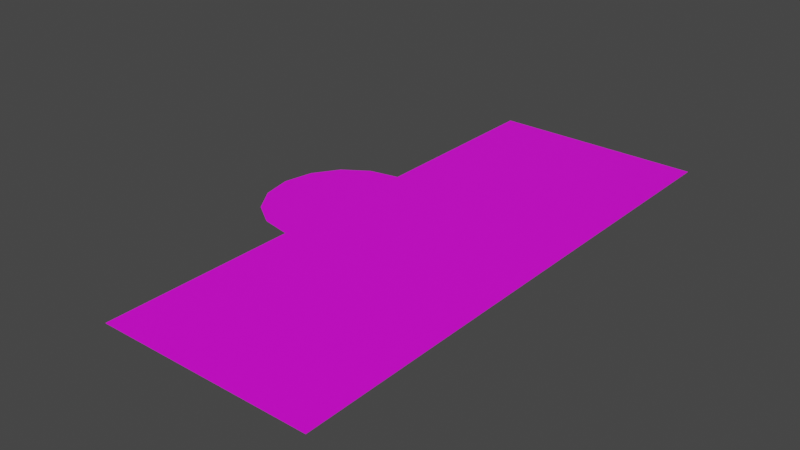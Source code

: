 # Source: base_ground.blend  (saved by Blender 3.1.7; exported with 4.5.12 LTS)
import bpy
from mathutils import Matrix  # noqa: F401  (used for matrix-valued properties, if any)

bpy.ops.wm.read_factory_settings(use_empty=True)
scene = bpy.context.scene
scene.name = 'Scene'

# ---- collections
col_collection = bpy.data.collections.new('Collection'); scene.collection.children.link(col_collection)

# ---- images (referenced by path relative to the original .blend; pixels are not part of the script)
import os
ASSET_DIR = os.environ.get("B2B_ASSET_DIR", "")  # directory of the original .blend (textures are referenced by path, not embedded)
HERE = os.path.dirname(os.path.abspath(__file__))  # packed textures are extracted next to this script under _unpacked/

def load_image(name, relpath, width, height, colorspace="sRGB"):
    """Load a texture the original file referenced (path relative to the .blend, or extracted next to this script)."""
    p = next((c for c in (os.path.join(HERE, relpath), os.path.join(ASSET_DIR, relpath)) if relpath and os.path.exists(c)), "")
    if p:
        img = bpy.data.images.load(p, check_existing=True)
        img.name = name
    else:  # same state as the original file: an image datablock whose file is absent (Cycles renders it pink)
        img = bpy.data.images.new(name, width, height)
        img.source = "FILE"
        img.filepath = "//" + (relpath or name)
    img.colorspace_settings.name = colorspace
    return img
img_floor0_texture_png_001 = load_image('floor0_texture.png.001', 'floor0_texture.png', 1024, 1024, 'sRGB')
img_wall0_texture_png_001 = load_image('wall0_texture.png.001', 'wall0_texture.png', 1024, 1024, 'sRGB')

# ---- materials (node trees are filled in below, after node groups)
mat_floor0_material = bpy.data.materials.new('floor0_material')
mat_floor0_material.use_transparent_shadow = False
mat_floor0_material.roughness = 0.5257
mat_wall0_material_001 = bpy.data.materials.new('wall0_material.001')
mat_wall0_material_001.use_transparent_shadow = False
mat_wall0_material_001.roughness = 0.5257
mat_material_001 = bpy.data.materials.new('Material.001')
mat_material_001.use_transparent_shadow = False
mat_material_001.roughness = 0.5

# ---- node groups
ng_auto_smooth = bpy.data.node_groups.new('Auto Smooth', 'GeometryNodeTree')
_s = ng_auto_smooth.interface.new_socket(name='Geometry', in_out='OUTPUT', socket_type='NodeSocketGeometry')
_s = ng_auto_smooth.interface.new_socket(name='Geometry', in_out='INPUT', socket_type='NodeSocketGeometry')
_s = ng_auto_smooth.interface.new_socket(name='Angle', in_out='INPUT', socket_type='NodeSocketFloat')
_s.subtype = 'ANGLE'
_s.min_value = 0.0
_s.max_value = 3.142
ng_auto_smooth.is_modifier = True
_N = ng_auto_smooth.nodes; _L = ng_auto_smooth.links
n0 = _N.new('NodeGroupOutput'); n0.name = 'Group Output'; n0.location = (480, -100)
n1 = _N.new('NodeGroupInput'); n1.name = 'Group Input'; n1.location = (-420, -300)
n2 = _N.new('NodeGroupInput'); n2.name = 'Group Input.001'; n2.location = (-60, -100)
n3 = _N.new('GeometryNodeSetShadeSmooth'); n3.name = 'Set Shade Smooth'; n3.location = (120, -100)
n3.domain = 'EDGE'
n4 = _N.new('GeometryNodeSetShadeSmooth'); n4.name = 'Set Shade Smooth.001'; n4.location = (300, -100)
n5 = _N.new('GeometryNodeInputMeshEdgeAngle'); n5.name = 'Edge Angle'; n5.location = (-420, -220)
n6 = _N.new('GeometryNodeInputEdgeSmooth'); n6.name = 'Is Edge Smooth'; n6.location = (-60, -160)
n7 = _N.new('GeometryNodeInputShadeSmooth'); n7.name = 'Is Face Smooth'; n7.location = (-240, -340)
n8 = _N.new('FunctionNodeBooleanMath'); n8.name = 'Boolean Math'; n8.location = (-60, -220)
n9 = _N.new('FunctionNodeCompare'); n9.name = 'Compare'; n9.location = (-240, -180)
n9.operation = 'LESS_EQUAL'
_L.new(n5.outputs[0], n9.inputs[0])
_L.new(n4.outputs[0], n0.inputs[0])
_L.new(n1.outputs[1], n9.inputs[1])
_L.new(n9.outputs[0], n8.inputs[0])
_L.new(n7.outputs[0], n8.inputs[1])
_L.new(n2.outputs[0], n3.inputs[0])
_L.new(n6.outputs[0], n3.inputs[1])
_L.new(n3.outputs[0], n4.inputs[0])
_L.new(n8.outputs[0], n3.inputs[2])
n0.is_active_output = True

# ---- material node trees
mat_floor0_material.use_nodes = True; mat_floor0_material.node_tree.nodes.clear()
_N = mat_floor0_material.node_tree.nodes; _L = mat_floor0_material.node_tree.links
n0 = _N.new('ShaderNodeBsdfPrincipled'); n0.name = 'Principled BSDF'; n0.location = (10, 300)
n0.distribution = 'GGX'
n0.subsurface_method = 'RANDOM_WALK_SKIN'
n0.inputs[2].default_value = 0.5257
n0.inputs[3].default_value = 1.45
n0.inputs[27].default_value = (0.0, 0.0, 0.0, 1.0)
n0.inputs[28].default_value = 1.0
n1 = _N.new('ShaderNodeOutputMaterial'); n1.name = 'Material Output'; n1.location = (300, 300)
n2 = _N.new('ShaderNodeTexImage'); n2.name = 'Image Texture'; n2.location = (-300, 600)
n2.image = img_floor0_texture_png_001
_L.new(n0.outputs[0], n1.inputs[0])
_L.new(n2.outputs[0], n0.inputs[0])
n1.is_active_output = True
mat_wall0_material_001.use_nodes = True; mat_wall0_material_001.node_tree.nodes.clear()
_N = mat_wall0_material_001.node_tree.nodes; _L = mat_wall0_material_001.node_tree.links
n0 = _N.new('ShaderNodeBsdfPrincipled'); n0.name = 'Principled BSDF'; n0.location = (10, 300)
n0.distribution = 'GGX'
n0.subsurface_method = 'RANDOM_WALK_SKIN'
n0.inputs[2].default_value = 0.5257
n0.inputs[3].default_value = 1.45
n0.inputs[27].default_value = (0.0, 0.0, 0.0, 1.0)
n0.inputs[28].default_value = 1.0
n1 = _N.new('ShaderNodeOutputMaterial'); n1.name = 'Material Output'; n1.location = (300, 300)
n2 = _N.new('ShaderNodeTexImage'); n2.name = 'Image Texture'; n2.location = (-300, 600)
n2.image = img_wall0_texture_png_001
_L.new(n0.outputs[0], n1.inputs[0])
_L.new(n2.outputs[0], n0.inputs[0])
n1.is_active_output = True
mat_material_001.use_nodes = True; mat_material_001.node_tree.nodes.clear()
_N = mat_material_001.node_tree.nodes; _L = mat_material_001.node_tree.links
n0 = _N.new('ShaderNodeBsdfPrincipled'); n0.name = 'Principled BSDF'; n0.location = (10, 300)
n0.distribution = 'GGX'
n0.subsurface_method = 'RANDOM_WALK_SKIN'
n0.inputs[3].default_value = 1.45
n0.inputs[27].default_value = (0.0, 0.0, 0.0, 1.0)
n0.inputs[28].default_value = 1.0
n1 = _N.new('ShaderNodeOutputMaterial'); n1.name = 'Material Output'; n1.location = (300, 300)
n2 = _N.new('ShaderNodeTexImage'); n2.name = 'Image Texture'; n2.location = (-300, 600)
n2.image = img_wall0_texture_png_001
_L.new(n0.outputs[0], n1.inputs[0])
_L.new(n2.outputs[0], n0.inputs[0])
n1.is_active_output = True

# ---- world
world_world = bpy.data.worlds.new('World'); scene.world = world_world
world_world.use_nodes = True; world_world.node_tree.nodes.clear()
_N = world_world.node_tree.nodes; _L = world_world.node_tree.links
n0 = _N.new('ShaderNodeOutputWorld'); n0.name = 'World Output'; n0.location = (300, 300)
n1 = _N.new('ShaderNodeBackground'); n1.name = 'Background'; n1.location = (10, 300)
n1.inputs[0].default_value = (0.05088, 0.05088, 0.05088, 1.0)
_L.new(n1.outputs[0], n0.inputs[0])
n0.is_active_output = True
world_world.color = (0.05088, 0.05088, 0.05088)
world_world.use_sun_shadow = False
world_world.sun_shadow_jitter_overblur = 0.0

# ---- meshes
me_circle = bpy.data.meshes.new('Circle')
me_circle.from_pydata([(-7.061, 0.0, 8.609), (-9.657, 0.0, 10.34), (-11.39, 0.0, 12.94), (-12.0, 0.0, 16.0), (-11.39, 0.0, 19.06), (-9.657, 0.0, 21.66), (-7.082, 0.0, 23.39), (-3.98, 0.0, 24.0), (-4.0, 0.0, 8.0)], [], [(0, 1, 2, 3, 4, 5, 6, 7, 8)])
me_circle.polygons.foreach_set('use_smooth', [True] * 1)
_k = set([(0, 1), (0, 8), (1, 2), (2, 3), (3, 4), (4, 5), (5, 6), (6, 7), (7, 8)])
me_circle.attributes.new('sharp_edge', 'BOOLEAN', 'EDGE').data.foreach_set('value', [ (min(e.vertices), max(e.vertices)) in _k for e in me_circle.edges])
_uv = me_circle.uv_layers.new(name='UVMap')
_uv.uv.foreach_set('vector', [0.0, 0.0, 0.0, 0.0, 0.0, 0.0, 0.0, 0.0, 0.0, 0.0, 0.0, 0.0, 0.0, 0.0, 0.0, 0.0, 0.0, 0.0])
me_circle.materials.append(mat_floor0_material)
me_circle.use_remesh_fix_poles = True
me_circle.use_remesh_preserve_attributes = False
me_circle.update()
me_circle.normals_split_custom_set([tuple(v) for v in zip(*[iter([0.0, 1.0, 0.0, 0.0, 1.0, 0.0, 0.0, 1.0, 0.0, 0.0, 1.0, 0.0, 0.0, 1.0, 0.0, 0.0, 1.0, 0.0, 0.0, 1.0, 0.0, 0.0, 1.0, 0.0, 0.0, 1.0, 0.0])] * 3)])
me_circle_001 = bpy.data.meshes.new('Circle.001')
me_circle_001.from_pydata([(-7.061, 0.0, 8.609), (-4.0, 0.0, 8.0)], [(0, 1)], [])
me_circle_001.materials.append(mat_wall0_material_001)
me_circle_001.use_remesh_fix_poles = True
me_circle_001.use_remesh_preserve_attributes = False
me_circle_001.update()
me_floor0_cube_003 = bpy.data.meshes.new('floor0_Cube.003')
me_floor0_cube_003.from_pydata([(-1.0, -0.05, 1.0), (-1.0, 0.0, 1.0), (-1.0, 0.0, -1.0), (-1.0, -0.05, -1.0), (1.0, 0.0, -1.0), (1.0, -0.05, -1.0), (1.0, 0.0, 1.0), (1.0, -0.05, 1.0)], [], [(0, 1, 2, 3), (3, 2, 4, 5), (5, 4, 6, 7), (7, 6, 1, 0), (4, 2, 1, 6)])
me_floor0_cube_003.polygons.foreach_set('use_smooth', [True] * 5)
_k = set([(0, 1), (1, 2), (1, 6), (2, 3), (2, 4), (4, 5), (4, 6), (6, 7)])
me_floor0_cube_003.attributes.new('sharp_edge', 'BOOLEAN', 'EDGE').data.foreach_set('value', [ (min(e.vertices), max(e.vertices)) in _k for e in me_floor0_cube_003.edges])
_uv = me_floor0_cube_003.uv_layers.new(name='UVMap')
_uv.uv.foreach_set('vector', [0.55, 0.5, 0.5375, 0.5, 0.5375, 0.0, 0.55, 0.0, 0.5375, 0.5, 0.525, 0.5, 0.525, 0.0, 0.5375, 0.0, 0.525, 0.5, 0.5125, 0.5, 0.5125, 0.0, 0.525, 0.0, 0.5125, 0.5, 0.5, 0.5, 0.5, 0.0, 0.5125, 0.0, 0.0, 0.0, 1.0, 0.0, 1.0, 1.0, 0.0, 1.0])
me_floor0_cube_003.materials.append(mat_floor0_material)
me_floor0_cube_003.use_remesh_fix_poles = True
me_floor0_cube_003.use_remesh_preserve_attributes = False
me_floor0_cube_003.update()
me_floor0_cube_003.normals_split_custom_set([tuple(v) for v in zip(*[iter([-1.0, 0.0, 0.0, -1.0, 0.0, 0.0, -1.0, 0.0, 0.0, -1.0, 0.0, 0.0, 0.0, 0.0, -1.0, 0.0, 0.0, -1.0, 0.0, 0.0, -1.0, 0.0, 0.0, -1.0, 1.0, 0.0, 0.0, 1.0, 0.0, 0.0, 1.0, 0.0, 0.0, 1.0, 0.0, 0.0, 0.0, 0.0, 1.0, 0.0, 0.0, 1.0, 0.0, 0.0, 1.0, 0.0, 0.0, 1.0, 0.0, 1.0, 0.0, 0.0, 1.0, 0.0, 0.0, 1.0, 0.0, 0.0, 1.0, 0.0])] * 3)])
me_circle_002 = bpy.data.meshes.new('Circle.002')
me_circle_002.from_pydata([], [], [])
_uv = me_circle_002.uv_layers.new(name='UVMap')
_uv.uv.foreach_set('vector', [])
me_circle_002.materials.append(mat_material_001)
me_circle_002.use_remesh_fix_poles = True
me_circle_002.use_remesh_preserve_attributes = False
me_circle_002.update()

# ---- objects
ob_circle = bpy.data.objects.new('Circle', me_circle)
ob_circle_001 = bpy.data.objects.new('Circle.001', me_circle_001)
ob_floor0_cube_003 = bpy.data.objects.new('floor0_Cube.003', me_floor0_cube_003)
ob_circle_002 = bpy.data.objects.new('Circle.002', me_circle_002)

# ---- transforms, parenting, visibility, modifiers, constraints
ob_circle.location = (0.0, 0.0, 0.0)
ob_circle.rotation_euler = (1.571, -0.0, 0.0)
ob_circle_001.location = (0.0, 0.0, 0.0)
ob_circle_001.rotation_euler = (1.571, -0.0, 0.0)
ob_floor0_cube_003.location = (-3.0, 11.0, 0.0)
ob_floor0_cube_003.rotation_euler = (1.571, -0.0, 0.0)
_m = ob_floor0_cube_003.modifiers.new('Array.001', 'ARRAY')
_m.count = 11
_m = ob_floor0_cube_003.modifiers.new('Array', 'ARRAY')
_m.count = 28
_m.relative_offset_displace = (0.0, 0.0, 1.0)
ob_circle_002.location = (0.0, 0.0, 0.0)
ob_circle_002.rotation_euler = (1.571, -0.0, 0.0)
_m = ob_circle_002.modifiers.new('Auto Smooth', 'NODES')
_m.node_group = ng_auto_smooth
_gi = [s.identifier for s in ng_auto_smooth.interface.items_tree if s.item_type == 'SOCKET' and s.in_out == 'INPUT']
_m[_gi[1]] = 0.5236  # Angle

# ---- collection membership
col_collection.objects.link(ob_circle)
col_collection.objects.link(ob_circle_001)
col_collection.objects.link(ob_floor0_cube_003)
col_collection.objects.link(ob_circle_002)

# ---- scene / render settings (as saved in the file)
scene.frame_start = 1; scene.frame_end = 250; scene.frame_set(1)
scene.render.engine = 'BLENDER_EEVEE_NEXT'
scene.cycles.sampling_pattern = 'TABULATED_SOBOL'
scene.cycles.use_light_tree = False
scene.view_settings.view_transform = 'Filmic'
bpy.context.view_layer.update()

# ---- added for rendering (the .blend has no active camera and no usable light): camera, sun
cam_auto = bpy.data.cameras.new('AutoCamera')
cam_auto.lens = 50.0
cam_auto.sensor_width = 36.0
cam_auto.clip_end = 1031.57
ob_auto_camera = bpy.data.objects.new('AutoCamera', cam_auto)
scene.collection.objects.link(ob_auto_camera)
ob_auto_camera.location = (61.7791, -86.5349, 46.9983)
ob_auto_camera.rotation_euler = (1.09748, -7.21219e-08, 0.694738)
scene.camera = ob_auto_camera
light_auto_sun = bpy.data.lights.new('AutoSun', 'SUN')
light_auto_sun.energy = 3.0
light_auto_sun.angle = 0.0523599
ob_auto_sun = bpy.data.objects.new('AutoSun', light_auto_sun)
scene.collection.objects.link(ob_auto_sun)
ob_auto_sun.rotation_euler = (0.872665, 0.174533, 0.523599)
bpy.context.view_layer.update()
